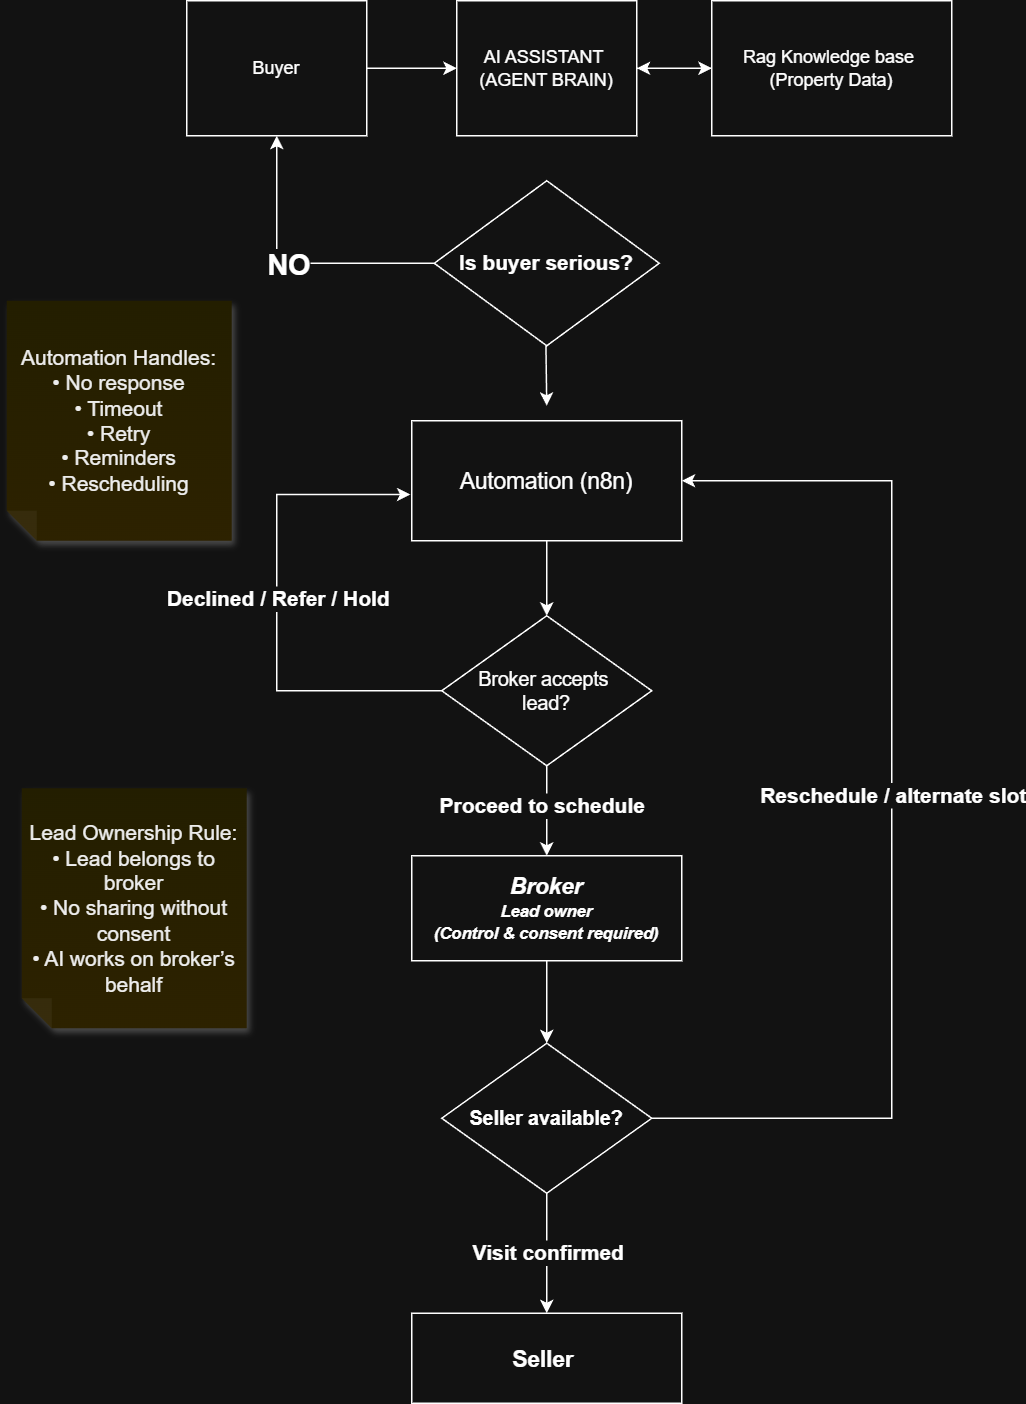

The diagram above was exported from draw.io. Its source (the exported page's mxGraphModel, read from the mxfile embedded in the PNG):
<mxGraphModel dx="2934" dy="1054" grid="1" gridSize="10" guides="1" tooltips="1" connect="1" arrows="1" fold="1" page="1" pageScale="1" pageWidth="850" pageHeight="1100" math="0" shadow="0">
  <root>
    <mxCell id="0" />
    <mxCell id="1" parent="0" />
    <mxCell id="VYlj5u3Jp7Q3nVm-t266-4" parent="1" style="rounded=0;whiteSpace=wrap;html=1;" value="&lt;font style=&quot;font-size: 15px;&quot;&gt;&lt;b&gt;Seller&amp;nbsp;&lt;/b&gt;&lt;/font&gt;" vertex="1">
      <mxGeometry height="60" width="180" x="160" y="915" as="geometry" />
    </mxCell>
    <mxCell id="VYlj5u3Jp7Q3nVm-t266-23" edge="1" parent="1" source="VYlj5u3Jp7Q3nVm-t266-31" style="edgeStyle=orthogonalEdgeStyle;rounded=0;orthogonalLoop=1;jettySize=auto;html=1;exitX=0.5;exitY=1;exitDx=0;exitDy=0;entryX=0.5;entryY=0;entryDx=0;entryDy=0;" target="VYlj5u3Jp7Q3nVm-t266-4">
      <mxGeometry relative="1" as="geometry" />
    </mxCell>
    <mxCell id="VYlj5u3Jp7Q3nVm-t266-44" connectable="0" parent="VYlj5u3Jp7Q3nVm-t266-23" style="edgeLabel;html=1;align=center;verticalAlign=middle;resizable=0;points=[];" value="&lt;span style=&quot;font-size: 14px;&quot;&gt;&lt;b&gt;Visit confirmed&lt;/b&gt;&lt;/span&gt;" vertex="1">
      <mxGeometry relative="1" x="0.6575" y="-1" as="geometry">
        <mxPoint x="1" y="-27" as="offset" />
      </mxGeometry>
    </mxCell>
    <mxCell id="VYlj5u3Jp7Q3nVm-t266-41" edge="1" parent="1" source="VYlj5u3Jp7Q3nVm-t266-5" style="edgeStyle=orthogonalEdgeStyle;rounded=0;orthogonalLoop=1;jettySize=auto;html=1;exitX=0.5;exitY=1;exitDx=0;exitDy=0;entryX=0.5;entryY=0;entryDx=0;entryDy=0;" target="VYlj5u3Jp7Q3nVm-t266-31">
      <mxGeometry relative="1" as="geometry" />
    </mxCell>
    <mxCell id="VYlj5u3Jp7Q3nVm-t266-5" parent="1" style="rounded=0;whiteSpace=wrap;html=1;" value="&lt;i&gt;&lt;font style=&quot;&quot;&gt;&lt;span style=&quot;font-size: 15px;&quot;&gt;&lt;b&gt;Broker&lt;/b&gt;&lt;/span&gt;&lt;br&gt;&lt;div style=&quot;&quot;&gt;&lt;b style=&quot;&quot;&gt;&lt;font style=&quot;font-size: 11px;&quot;&gt;Lead owner&lt;/font&gt;&lt;/b&gt;&lt;/div&gt;&lt;div style=&quot;&quot;&gt;&lt;b style=&quot;&quot;&gt;&lt;font style=&quot;font-size: 11px;&quot;&gt;(Control &amp;amp; consent required)&lt;/font&gt;&lt;/b&gt;&lt;/div&gt;&lt;/font&gt;&lt;/i&gt;" vertex="1">
      <mxGeometry height="70" width="180" x="160" y="610" as="geometry" />
    </mxCell>
    <mxCell id="VYlj5u3Jp7Q3nVm-t266-7" parent="1" style="rounded=0;whiteSpace=wrap;html=1;" value="&lt;font style=&quot;font-size: 15px;&quot;&gt;Automation (n8n)&lt;/font&gt;" vertex="1">
      <mxGeometry height="80" width="180" x="160" y="320" as="geometry" />
    </mxCell>
    <mxCell id="VYlj5u3Jp7Q3nVm-t266-21" edge="1" parent="1" style="edgeStyle=orthogonalEdgeStyle;rounded=0;orthogonalLoop=1;jettySize=auto;html=1;exitX=0.5;exitY=1;exitDx=0;exitDy=0;">
      <mxGeometry relative="1" as="geometry">
        <mxPoint x="249.23000000000002" y="190" as="sourcePoint" />
        <mxPoint x="250" y="310" as="targetPoint" />
      </mxGeometry>
    </mxCell>
    <mxCell id="VYlj5u3Jp7Q3nVm-t266-30" connectable="0" parent="VYlj5u3Jp7Q3nVm-t266-21" style="edgeLabel;html=1;align=center;verticalAlign=middle;resizable=0;points=[];" value="&lt;font style=&quot;font-size: 15px;&quot;&gt;&lt;b&gt;YES&lt;/b&gt;&lt;/font&gt;" vertex="1">
      <mxGeometry relative="1" x="0.7158" y="-3" as="geometry">
        <mxPoint y="-70" as="offset" />
      </mxGeometry>
    </mxCell>
    <mxCell id="VYlj5u3Jp7Q3nVm-t266-24" edge="1" parent="1" source="VYlj5u3Jp7Q3nVm-t266-11" style="edgeStyle=orthogonalEdgeStyle;rounded=0;orthogonalLoop=1;jettySize=auto;html=1;exitX=1;exitY=0.5;exitDx=0;exitDy=0;">
      <mxGeometry relative="1" as="geometry">
        <mxPoint x="310" y="85" as="targetPoint" />
      </mxGeometry>
    </mxCell>
    <mxCell id="VYlj5u3Jp7Q3nVm-t266-32" edge="1" parent="1" source="VYlj5u3Jp7Q3nVm-t266-11" style="edgeStyle=orthogonalEdgeStyle;rounded=0;orthogonalLoop=1;jettySize=auto;html=1;exitX=1;exitY=0.5;exitDx=0;exitDy=0;entryX=0;entryY=0.5;entryDx=0;entryDy=0;" target="VYlj5u3Jp7Q3nVm-t266-13">
      <mxGeometry relative="1" as="geometry" />
    </mxCell>
    <mxCell id="VYlj5u3Jp7Q3nVm-t266-11" parent="1" style="rounded=0;whiteSpace=wrap;html=1;" value="AI ASSISTANT&amp;nbsp;&lt;div&gt;(AGENT BRAIN)&lt;/div&gt;" vertex="1">
      <mxGeometry height="90" width="120" x="190" y="40" as="geometry" />
    </mxCell>
    <mxCell id="VYlj5u3Jp7Q3nVm-t266-14" edge="1" parent="1" source="VYlj5u3Jp7Q3nVm-t266-12" style="edgeStyle=orthogonalEdgeStyle;rounded=0;orthogonalLoop=1;jettySize=auto;html=1;exitX=1;exitY=0.5;exitDx=0;exitDy=0;entryX=0;entryY=0.5;entryDx=0;entryDy=0;" target="VYlj5u3Jp7Q3nVm-t266-11">
      <mxGeometry relative="1" as="geometry" />
    </mxCell>
    <mxCell id="VYlj5u3Jp7Q3nVm-t266-12" parent="1" style="rounded=0;whiteSpace=wrap;html=1;" value="Buyer" vertex="1">
      <mxGeometry height="90" width="120" x="10" y="40" as="geometry" />
    </mxCell>
    <mxCell id="VYlj5u3Jp7Q3nVm-t266-18" edge="1" parent="1" source="VYlj5u3Jp7Q3nVm-t266-13" style="edgeStyle=orthogonalEdgeStyle;rounded=0;orthogonalLoop=1;jettySize=auto;html=1;" target="VYlj5u3Jp7Q3nVm-t266-11" value="">
      <mxGeometry relative="1" as="geometry" />
    </mxCell>
    <mxCell id="VYlj5u3Jp7Q3nVm-t266-13" parent="1" style="rounded=0;whiteSpace=wrap;html=1;" value="Rag Knowledge base&amp;nbsp;&lt;br&gt;(Property Data)" vertex="1">
      <mxGeometry height="90" width="160" x="360" y="40" as="geometry" />
    </mxCell>
    <mxCell id="VYlj5u3Jp7Q3nVm-t266-28" edge="1" parent="1" source="VYlj5u3Jp7Q3nVm-t266-25" style="edgeStyle=orthogonalEdgeStyle;rounded=0;orthogonalLoop=1;jettySize=auto;html=1;exitX=0;exitY=0.5;exitDx=0;exitDy=0;entryX=0.5;entryY=1;entryDx=0;entryDy=0;" target="VYlj5u3Jp7Q3nVm-t266-12">
      <mxGeometry relative="1" as="geometry" />
    </mxCell>
    <mxCell id="VYlj5u3Jp7Q3nVm-t266-29" connectable="0" parent="VYlj5u3Jp7Q3nVm-t266-28" style="edgeLabel;html=1;align=center;verticalAlign=middle;resizable=0;points=[];" value="&lt;b&gt;&lt;font style=&quot;font-size: 19px;&quot;&gt;NO&lt;/font&gt;&lt;/b&gt;" vertex="1">
      <mxGeometry relative="1" x="0.1" y="6" as="geometry">
        <mxPoint x="6" y="-5" as="offset" />
      </mxGeometry>
    </mxCell>
    <mxCell id="VYlj5u3Jp7Q3nVm-t266-25" parent="1" style="rhombus;whiteSpace=wrap;html=1;" value="&lt;b&gt;&lt;font style=&quot;font-size: 14px;&quot;&gt;Is buyer serious?&lt;/font&gt;&lt;/b&gt;" vertex="1">
      <mxGeometry height="110" width="150" x="175" y="160" as="geometry" />
    </mxCell>
    <mxCell id="VYlj5u3Jp7Q3nVm-t266-33" edge="1" parent="1" source="VYlj5u3Jp7Q3nVm-t266-7" style="edgeStyle=orthogonalEdgeStyle;rounded=0;orthogonalLoop=1;jettySize=auto;html=1;exitX=0.5;exitY=1;exitDx=0;exitDy=0;" target="VYlj5u3Jp7Q3nVm-t266-7">
      <mxGeometry relative="1" as="geometry" />
    </mxCell>
    <mxCell id="VYlj5u3Jp7Q3nVm-t266-35" edge="1" parent="1" source="VYlj5u3Jp7Q3nVm-t266-7" style="edgeStyle=orthogonalEdgeStyle;rounded=0;orthogonalLoop=1;jettySize=auto;html=1;exitX=0.5;exitY=1;exitDx=0;exitDy=0;" target="VYlj5u3Jp7Q3nVm-t266-7">
      <mxGeometry relative="1" as="geometry" />
    </mxCell>
    <mxCell id="VYlj5u3Jp7Q3nVm-t266-47" edge="1" parent="1" source="VYlj5u3Jp7Q3nVm-t266-5" style="edgeStyle=orthogonalEdgeStyle;rounded=0;orthogonalLoop=1;jettySize=auto;html=1;exitX=0.5;exitY=1;exitDx=0;exitDy=0;entryX=0.5;entryY=0;entryDx=0;entryDy=0;" target="VYlj5u3Jp7Q3nVm-t266-31" value="">
      <mxGeometry relative="1" as="geometry">
        <mxPoint x="250" y="595" as="sourcePoint" />
        <mxPoint x="250" y="885" as="targetPoint" />
      </mxGeometry>
    </mxCell>
    <mxCell id="VYlj5u3Jp7Q3nVm-t266-65" edge="1" parent="1" source="VYlj5u3Jp7Q3nVm-t266-31" style="edgeStyle=orthogonalEdgeStyle;rounded=0;orthogonalLoop=1;jettySize=auto;html=1;exitX=1;exitY=0.5;exitDx=0;exitDy=0;entryX=1;entryY=0.5;entryDx=0;entryDy=0;" target="VYlj5u3Jp7Q3nVm-t266-7">
      <mxGeometry relative="1" as="geometry">
        <Array as="points">
          <mxPoint x="480" y="785" />
          <mxPoint x="480" y="360" />
        </Array>
      </mxGeometry>
    </mxCell>
    <mxCell id="VYlj5u3Jp7Q3nVm-t266-66" connectable="0" parent="VYlj5u3Jp7Q3nVm-t266-65" style="edgeLabel;html=1;align=center;verticalAlign=middle;resizable=0;points=[];" value="&lt;b&gt;&lt;font style=&quot;font-size: 14px;&quot;&gt;Reschedule / alternate slot&lt;/font&gt;&lt;/b&gt;" vertex="1">
      <mxGeometry relative="1" x="0.0371" as="geometry">
        <mxPoint as="offset" />
      </mxGeometry>
    </mxCell>
    <mxCell id="VYlj5u3Jp7Q3nVm-t266-31" parent="1" style="rhombus;whiteSpace=wrap;html=1;" value="&lt;span style=&quot;font-size: 13px;&quot;&gt;&lt;b&gt;Seller available?&lt;/b&gt;&lt;/span&gt;" vertex="1">
      <mxGeometry height="100" width="140" x="180" y="735" as="geometry" />
    </mxCell>
    <mxCell id="VYlj5u3Jp7Q3nVm-t266-51" edge="1" parent="1" source="VYlj5u3Jp7Q3nVm-t266-7" style="edgeStyle=orthogonalEdgeStyle;rounded=0;orthogonalLoop=1;jettySize=auto;html=1;exitX=0.5;exitY=1;exitDx=0;exitDy=0;" target="VYlj5u3Jp7Q3nVm-t266-54" value="">
      <mxGeometry relative="1" as="geometry">
        <mxPoint x="250" y="400" as="sourcePoint" />
        <mxPoint x="470" y="490" as="targetPoint" />
      </mxGeometry>
    </mxCell>
    <mxCell id="VYlj5u3Jp7Q3nVm-t266-55" edge="1" parent="1" source="VYlj5u3Jp7Q3nVm-t266-54" style="edgeStyle=orthogonalEdgeStyle;rounded=0;orthogonalLoop=1;jettySize=auto;html=1;exitX=0.5;exitY=1;exitDx=0;exitDy=0;" target="VYlj5u3Jp7Q3nVm-t266-5">
      <mxGeometry relative="1" as="geometry" />
    </mxCell>
    <mxCell id="VYlj5u3Jp7Q3nVm-t266-63" connectable="0" parent="VYlj5u3Jp7Q3nVm-t266-55" style="edgeLabel;html=1;align=center;verticalAlign=middle;resizable=0;points=[];" value="&lt;font style=&quot;font-size: 14px;&quot;&gt;&lt;b&gt;Proceed to schedule&lt;/b&gt;&lt;/font&gt;" vertex="1">
      <mxGeometry relative="1" x="-0.1185" y="-4" as="geometry">
        <mxPoint as="offset" />
      </mxGeometry>
    </mxCell>
    <mxCell id="VYlj5u3Jp7Q3nVm-t266-54" parent="1" style="rhombus;whiteSpace=wrap;html=1;" value="&lt;font style=&quot;font-size: 13px;&quot;&gt;Broker accepts&amp;nbsp;&lt;/font&gt;&lt;div&gt;&lt;font style=&quot;font-size: 13px;&quot;&gt;lead?&lt;/font&gt;&lt;/div&gt;" vertex="1">
      <mxGeometry height="100" width="140" x="180" y="450" as="geometry" />
    </mxCell>
    <mxCell id="VYlj5u3Jp7Q3nVm-t266-59" edge="1" parent="1" source="VYlj5u3Jp7Q3nVm-t266-54" style="edgeStyle=orthogonalEdgeStyle;rounded=0;orthogonalLoop=1;jettySize=auto;html=1;exitX=0;exitY=0.5;exitDx=0;exitDy=0;entryX=-0.005;entryY=0.614;entryDx=0;entryDy=0;entryPerimeter=0;" target="VYlj5u3Jp7Q3nVm-t266-7">
      <mxGeometry relative="1" as="geometry">
        <Array as="points">
          <mxPoint x="70" y="500" />
          <mxPoint x="70" y="369" />
        </Array>
      </mxGeometry>
    </mxCell>
    <mxCell id="VYlj5u3Jp7Q3nVm-t266-62" connectable="0" parent="VYlj5u3Jp7Q3nVm-t266-59" style="edgeLabel;html=1;align=center;verticalAlign=middle;resizable=0;points=[];" value="&lt;font style=&quot;font-size: 14px;&quot;&gt;&lt;b&gt;Declined / Refer / Hold&lt;/b&gt;&lt;/font&gt;" vertex="1">
      <mxGeometry relative="1" x="0.0439" as="geometry">
        <mxPoint as="offset" />
      </mxGeometry>
    </mxCell>
    <mxCell id="VYlj5u3Jp7Q3nVm-t266-67" parent="1" style="shape=note;whiteSpace=wrap;html=1;backgroundOutline=1;fontColor=#000000;darkOpacity=0.05;fillColor=#FFF9B2;strokeColor=none;fillStyle=solid;direction=west;gradientDirection=north;gradientColor=#FFF2A1;shadow=1;size=20;pointerEvents=1;align=center;" value="&lt;font style=&quot;font-size: 14px;&quot;&gt;Lead Ownership Rule:&lt;br&gt;• Lead belongs to broker&lt;br&gt;• No sharing without consent&lt;br&gt;• AI works on broker’s behalf&lt;/font&gt;" vertex="1">
      <mxGeometry height="160" width="150" x="-100" y="565" as="geometry" />
    </mxCell>
    <mxCell id="VYlj5u3Jp7Q3nVm-t266-71" parent="1" style="shape=note;whiteSpace=wrap;html=1;backgroundOutline=1;fontColor=#000000;darkOpacity=0.05;fillColor=#FFF9B2;strokeColor=none;fillStyle=solid;direction=west;gradientDirection=north;gradientColor=#FFF2A1;shadow=1;size=20;pointerEvents=1;align=center;" value="&lt;div&gt;&lt;span style=&quot;font-size: 14px;&quot;&gt;Automation Handles:&lt;/span&gt;&lt;/div&gt;&lt;div&gt;&lt;span style=&quot;font-size: 14px;&quot;&gt;• No response&lt;/span&gt;&lt;/div&gt;&lt;div&gt;&lt;span style=&quot;font-size: 14px;&quot;&gt;• Timeout&lt;/span&gt;&lt;/div&gt;&lt;div&gt;&lt;span style=&quot;font-size: 14px;&quot;&gt;• Retry&lt;/span&gt;&lt;/div&gt;&lt;div&gt;&lt;span style=&quot;font-size: 14px;&quot;&gt;• Reminders&lt;/span&gt;&lt;/div&gt;&lt;div&gt;&lt;span style=&quot;font-size: 14px;&quot;&gt;• Rescheduling&lt;/span&gt;&lt;/div&gt;" vertex="1">
      <mxGeometry height="160" width="150" x="-110" y="240" as="geometry" />
    </mxCell>
  </root>
</mxGraphModel>